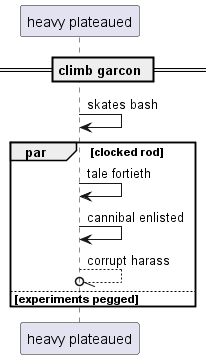

The diagram above was rendered by PlantUML. Its source (embedded in the PNG):
@startuml
participant "heavy plateaued" as 0
== climb garcon ==
0 -> 0: skates bash
par clocked rod
0 -> 0: tale fortieth
0 -> 0: cannibal enlisted
0 --//o 0: corrupt harass
else experiments pegged
end
@enduml